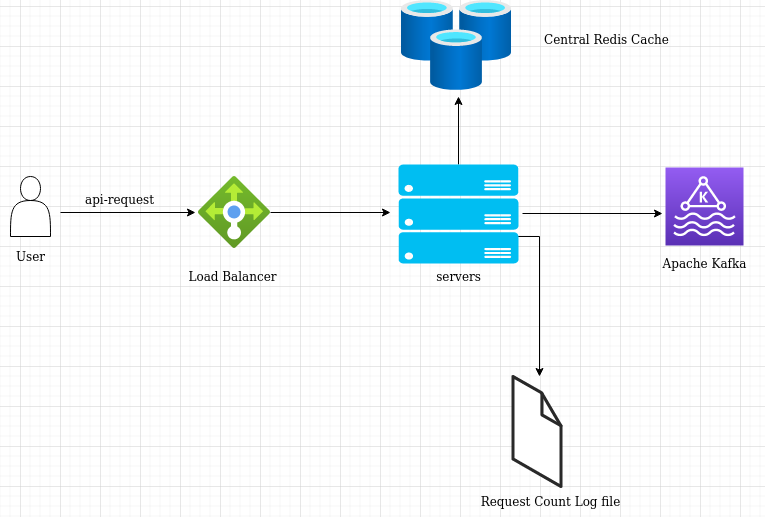

The diagram above was exported from draw.io. Its source (the exported page's mxGraphModel, read from the mxfile embedded in the PNG):
<mxGraphModel dx="1355" dy="793" grid="1" gridSize="10" guides="1" tooltips="1" connect="1" arrows="1" fold="1" page="1" pageScale="1" pageWidth="850" pageHeight="1100" math="0" shadow="0">
  <root>
    <mxCell id="0" />
    <mxCell id="1" parent="0" />
    <mxCell id="DD0i_W64OAEBdd73bFTq-3" value="" style="endArrow=classic;html=1;rounded=0;entryX=-0.042;entryY=0.5;entryDx=0;entryDy=0;entryPerimeter=0;" edge="1" parent="1" target="DD0i_W64OAEBdd73bFTq-7">
      <mxGeometry width="50" height="50" relative="1" as="geometry">
        <mxPoint x="80" y="286" as="sourcePoint" />
        <mxPoint x="159.03999999999996" y="284.02" as="targetPoint" />
      </mxGeometry>
    </mxCell>
    <mxCell id="DD0i_W64OAEBdd73bFTq-5" value="" style="shape=actor;whiteSpace=wrap;html=1;" vertex="1" parent="1">
      <mxGeometry x="30" y="250" width="40" height="60" as="geometry" />
    </mxCell>
    <mxCell id="DD0i_W64OAEBdd73bFTq-18" style="edgeStyle=orthogonalEdgeStyle;rounded=0;orthogonalLoop=1;jettySize=auto;html=1;" edge="1" parent="1">
      <mxGeometry relative="1" as="geometry">
        <mxPoint x="410" y="286" as="targetPoint" />
        <mxPoint x="290" y="286" as="sourcePoint" />
      </mxGeometry>
    </mxCell>
    <mxCell id="DD0i_W64OAEBdd73bFTq-7" value="" style="aspect=fixed;html=1;points=[];align=center;image;fontSize=12;image=img/lib/azure2/networking/Load_Balancers.svg;" vertex="1" parent="1">
      <mxGeometry x="218" y="250" width="72" height="72" as="geometry" />
    </mxCell>
    <mxCell id="DD0i_W64OAEBdd73bFTq-10" value="" style="sketch=0;points=[[0,0,0],[0.25,0,0],[0.5,0,0],[0.75,0,0],[1,0,0],[0,1,0],[0.25,1,0],[0.5,1,0],[0.75,1,0],[1,1,0],[0,0.25,0],[0,0.5,0],[0,0.75,0],[1,0.25,0],[1,0.5,0],[1,0.75,0]];outlineConnect=0;fontColor=#232F3E;gradientColor=#945DF2;gradientDirection=north;fillColor=#5A30B5;strokeColor=#ffffff;dashed=0;verticalLabelPosition=bottom;verticalAlign=top;align=center;html=1;fontSize=12;fontStyle=0;aspect=fixed;shape=mxgraph.aws4.resourceIcon;resIcon=mxgraph.aws4.managed_streaming_for_kafka;" vertex="1" parent="1">
      <mxGeometry x="685" y="241" width="78" height="78" as="geometry" />
    </mxCell>
    <mxCell id="DD0i_W64OAEBdd73bFTq-20" style="edgeStyle=orthogonalEdgeStyle;rounded=0;orthogonalLoop=1;jettySize=auto;html=1;" edge="1" parent="1">
      <mxGeometry relative="1" as="geometry">
        <mxPoint x="682" y="287" as="targetPoint" />
        <mxPoint x="542" y="287" as="sourcePoint" />
      </mxGeometry>
    </mxCell>
    <mxCell id="DD0i_W64OAEBdd73bFTq-22" style="edgeStyle=orthogonalEdgeStyle;rounded=0;orthogonalLoop=1;jettySize=auto;html=1;exitX=0.975;exitY=0.727;exitDx=0;exitDy=0;exitPerimeter=0;" edge="1" parent="1" source="DD0i_W64OAEBdd73bFTq-24">
      <mxGeometry relative="1" as="geometry">
        <mxPoint x="559" y="450" as="targetPoint" />
        <mxPoint x="559" y="349.5" as="sourcePoint" />
      </mxGeometry>
    </mxCell>
    <mxCell id="DD0i_W64OAEBdd73bFTq-12" value="Apache Kafka" style="text;html=1;align=center;verticalAlign=middle;resizable=0;points=[];autosize=1;strokeColor=none;fillColor=none;" vertex="1" parent="1">
      <mxGeometry x="664" y="322" width="120" height="30" as="geometry" />
    </mxCell>
    <mxCell id="DD0i_W64OAEBdd73bFTq-13" value="" style="aspect=fixed;html=1;points=[];align=center;image;fontSize=12;image=img/lib/azure2/databases/Cache_Redis.svg;" vertex="1" parent="1">
      <mxGeometry x="420.62" y="74" width="110.77" height="90" as="geometry" />
    </mxCell>
    <mxCell id="DD0i_W64OAEBdd73bFTq-14" value="Central Redis Cache" style="text;html=1;align=center;verticalAlign=middle;resizable=0;points=[];autosize=1;strokeColor=none;fillColor=none;" vertex="1" parent="1">
      <mxGeometry x="541" y="98" width="170" height="30" as="geometry" />
    </mxCell>
    <mxCell id="DD0i_W64OAEBdd73bFTq-21" value="" style="verticalLabelPosition=bottom;html=1;verticalAlign=top;strokeWidth=1;align=center;outlineConnect=0;dashed=0;outlineConnect=0;shape=mxgraph.aws3d.file;aspect=fixed;strokeColor=#292929;" vertex="1" parent="1">
      <mxGeometry x="532.46" y="450" width="47.99" height="110" as="geometry" />
    </mxCell>
    <mxCell id="DD0i_W64OAEBdd73bFTq-23" value="Request Count Log file" style="text;html=1;align=center;verticalAlign=middle;resizable=0;points=[];autosize=1;strokeColor=none;fillColor=none;" vertex="1" parent="1">
      <mxGeometry x="475" y="560" width="190" height="30" as="geometry" />
    </mxCell>
    <mxCell id="DD0i_W64OAEBdd73bFTq-29" style="edgeStyle=orthogonalEdgeStyle;rounded=0;orthogonalLoop=1;jettySize=auto;html=1;" edge="1" parent="1" source="DD0i_W64OAEBdd73bFTq-24">
      <mxGeometry relative="1" as="geometry">
        <mxPoint x="478" y="170" as="targetPoint" />
      </mxGeometry>
    </mxCell>
    <mxCell id="DD0i_W64OAEBdd73bFTq-24" value="" style="verticalLabelPosition=bottom;html=1;verticalAlign=top;align=center;strokeColor=none;fillColor=#00BEF2;shape=mxgraph.azure.server_rack;" vertex="1" parent="1">
      <mxGeometry x="418" y="238" width="120" height="99" as="geometry" />
    </mxCell>
    <mxCell id="DD0i_W64OAEBdd73bFTq-25" value="&lt;div&gt;Load Balancer&lt;/div&gt;" style="text;html=1;align=center;verticalAlign=middle;resizable=0;points=[];autosize=1;strokeColor=none;fillColor=none;" vertex="1" parent="1">
      <mxGeometry x="187" y="335" width="130" height="30" as="geometry" />
    </mxCell>
    <mxCell id="DD0i_W64OAEBdd73bFTq-26" value="User" style="text;html=1;align=center;verticalAlign=middle;resizable=0;points=[];autosize=1;strokeColor=none;fillColor=none;" vertex="1" parent="1">
      <mxGeometry x="20" y="315" width="60" height="30" as="geometry" />
    </mxCell>
    <mxCell id="DD0i_W64OAEBdd73bFTq-27" value="api-request" style="text;html=1;align=center;verticalAlign=middle;resizable=0;points=[];autosize=1;strokeColor=none;fillColor=none;" vertex="1" parent="1">
      <mxGeometry x="84" y="258" width="110" height="30" as="geometry" />
    </mxCell>
    <mxCell id="DD0i_W64OAEBdd73bFTq-28" value="servers" style="text;html=1;align=center;verticalAlign=middle;resizable=0;points=[];autosize=1;strokeColor=none;fillColor=none;" vertex="1" parent="1">
      <mxGeometry x="438" y="335" width="80" height="30" as="geometry" />
    </mxCell>
  </root>
</mxGraphModel>